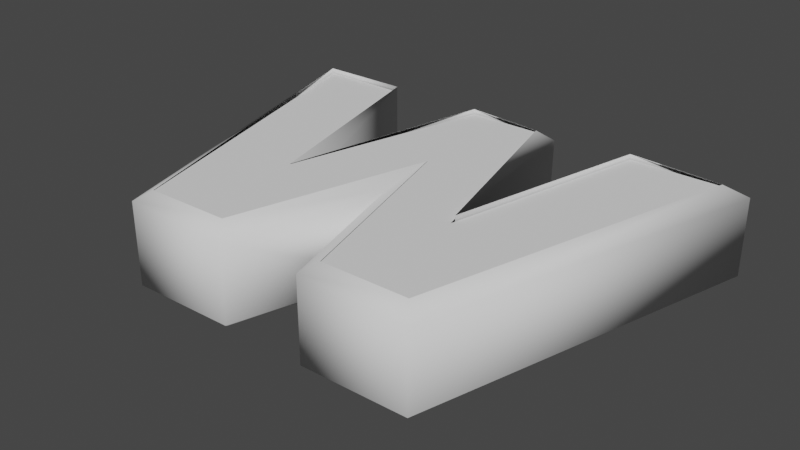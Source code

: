# Source: power.blend  (saved by Blender 3.6.14; exported with 4.5.12 LTS)
import bpy
from mathutils import Matrix  # noqa: F401  (used for matrix-valued properties, if any)

bpy.ops.wm.read_factory_settings(use_empty=True)
scene = bpy.context.scene
scene.name = 'Scene'

# ---- collections
col_collection = bpy.data.collections.new('Collection'); scene.collection.children.link(col_collection)

# ---- world
world_world = bpy.data.worlds.new('World'); scene.world = world_world
world_world.use_nodes = True; world_world.node_tree.nodes.clear()
_N = world_world.node_tree.nodes; _L = world_world.node_tree.links
n0 = _N.new('ShaderNodeOutputWorld'); n0.name = 'World Output'; n0.location = (300, 300)
n1 = _N.new('ShaderNodeBackground'); n1.name = 'Background'; n1.location = (10, 300)
n1.inputs[0].default_value = (0.05088, 0.05088, 0.05088, 1.0)
_L.new(n1.outputs[0], n0.inputs[0])
n0.is_active_output = True
world_world.color = (0.05088, 0.05088, 0.05088)
world_world.use_sun_shadow = False
world_world.sun_shadow_jitter_overblur = 0.0

# ---- meshes
me_text = bpy.data.meshes.new('Text')
me_text.from_pydata([(-0.06538, 0.3576, 0.09), (0.0674, 0.3576, 0.09), (0.167, -0.01585, 0.09), (0.2541, 0.3576, 0.09), (0.4159, 0.3576, 0.09), (0.2583, -0.2233, 0.09), (0.1006, -0.2233, 0.09), (0.00101, 0.1377, 0.09), (-0.09857, -0.2233, 0.09), (-0.2563, -0.2233, 0.09), (-0.4139, 0.3576, 0.09), (-0.2521, 0.3576, 0.09), (-0.165, -0.01585, 0.09), (-0.06538, 0.3576, -0.09), (0.0674, 0.3576, -0.09), (0.167, -0.01585, -0.09), (0.2541, 0.3576, -0.09), (0.4159, 0.3576, -0.09), (0.2583, -0.2233, -0.09), (0.1006, -0.2233, -0.09), (0.00101, 0.1377, -0.09), (-0.09857, -0.2233, -0.09), (-0.2563, -0.2233, -0.09), (-0.4139, 0.3576, -0.09), (-0.2521, 0.3576, -0.09), (-0.165, -0.01585, -0.09), (-0.06538, 0.3576, -0.09), (-0.0725, 0.3669, -0.08853), (-0.07893, 0.3752, -0.08427), (-0.08403, 0.3819, -0.07763), (-0.0873, 0.3861, -0.06927), (-0.08843, 0.3876, -0.06), (-0.08843, 0.3876, 0.06), (-0.0873, 0.3861, 0.06927), (-0.08403, 0.3819, 0.07763), (-0.07893, 0.3752, 0.08427), (-0.0725, 0.3669, 0.08853), (-0.06538, 0.3576, 0.09), (0.0674, 0.3576, -0.09), (0.07452, 0.3669, -0.08853), (0.08095, 0.3752, -0.08427), (0.08605, 0.3819, -0.07763), (0.08932, 0.3861, -0.06927), (0.09045, 0.3876, -0.06), (0.09045, 0.3876, 0.06), (0.08932, 0.3861, 0.06927), (0.08605, 0.3819, 0.07763), (0.08095, 0.3752, 0.08427), (0.07452, 0.3669, 0.08853), (0.0674, 0.3576, 0.09), (0.167, -0.01585, -0.09), (0.1664, 0.02237, -0.08853), (0.1658, 0.05686, -0.08427), (0.1654, 0.08423, -0.07763), (0.1651, 0.1018, -0.06927), (0.165, 0.1079, -0.06), (0.165, 0.1079, 0.06), (0.1651, 0.1018, 0.06927), (0.1654, 0.08423, 0.07763), (0.1658, 0.05686, 0.08427), (0.1664, 0.02237, 0.08853), (0.167, -0.01585, 0.09), (0.2541, 0.3576, -0.09), (0.2468, 0.3669, -0.08853), (0.2401, 0.3752, -0.08427), (0.2349, 0.3819, -0.07763), (0.2315, 0.3861, -0.06927), (0.2303, 0.3876, -0.06), (0.2303, 0.3876, 0.06), (0.2315, 0.3861, 0.06927), (0.2349, 0.3819, 0.07763), (0.2401, 0.3752, 0.08427), (0.2468, 0.3669, 0.08853), (0.2541, 0.3576, 0.09), (0.4159, 0.3576, -0.09), (0.4281, 0.3669, -0.08853), (0.439, 0.3752, -0.08427), (0.4477, 0.3819, -0.07763), (0.4533, 0.3861, -0.06927), (0.4552, 0.3876, -0.06), (0.4552, 0.3876, 0.06), (0.4533, 0.3861, 0.06927), (0.4477, 0.3819, 0.07763), (0.439, 0.3752, 0.08427), (0.4281, 0.3669, 0.08853), (0.4159, 0.3576, 0.09), (0.2583, -0.2233, -0.09), (0.2654, -0.2326, -0.08853), (0.2718, -0.241, -0.08427), (0.2768, -0.2476, -0.07763), (0.2801, -0.2519, -0.06927), (0.2812, -0.2533, -0.06), (0.2812, -0.2533, 0.06), (0.2801, -0.2519, 0.06927), (0.2768, -0.2476, 0.07763), (0.2718, -0.241, 0.08427), (0.2654, -0.2326, 0.08853), (0.2583, -0.2233, 0.09), (0.1006, -0.2233, -0.09), (0.09354, -0.2326, -0.08853), (0.08717, -0.241, -0.08427), (0.08211, -0.2476, -0.07763), (0.07887, -0.2519, -0.06927), (0.07775, -0.2533, -0.06), (0.07775, -0.2533, 0.06), (0.07887, -0.2519, 0.06927), (0.08211, -0.2476, 0.07763), (0.08717, -0.241, 0.08427), (0.09354, -0.2326, 0.08853), (0.1006, -0.2233, 0.09), (0.00101, 0.1377, -0.09), (0.00101, 0.1028, -0.08853), (0.00101, 0.07136, -0.08427), (0.00101, 0.04641, -0.07763), (0.00101, 0.03038, -0.06927), (0.00101, 0.02486, -0.06), (0.00101, 0.02486, 0.06), (0.00101, 0.03038, 0.06927), (0.00101, 0.04641, 0.07763), (0.00101, 0.07136, 0.08427), (0.00101, 0.1028, 0.08853), (0.00101, 0.1377, 0.09), (-0.09857, -0.2233, -0.09), (-0.09152, -0.2326, -0.08853), (-0.08515, -0.241, -0.08427), (-0.08009, -0.2476, -0.07763), (-0.07685, -0.2519, -0.06927), (-0.07573, -0.2533, -0.06), (-0.07573, -0.2533, 0.06), (-0.07685, -0.2519, 0.06927), (-0.08009, -0.2476, 0.07763), (-0.08515, -0.241, 0.08427), (-0.09152, -0.2326, 0.08853), (-0.09857, -0.2233, 0.09), (-0.2563, -0.2233, -0.09), (-0.2633, -0.2326, -0.08853), (-0.2697, -0.241, -0.08427), (-0.2748, -0.2476, -0.07763), (-0.2781, -0.2519, -0.06927), (-0.2792, -0.2533, -0.06), (-0.2792, -0.2533, 0.06), (-0.2781, -0.2519, 0.06927), (-0.2748, -0.2476, 0.07763), (-0.2697, -0.241, 0.08427), (-0.2633, -0.2326, 0.08853), (-0.2563, -0.2233, 0.09), (-0.4139, 0.3576, -0.09), (-0.426, 0.3669, -0.08853), (-0.437, 0.3752, -0.08427), (-0.4457, 0.3819, -0.07763), (-0.4512, 0.3861, -0.06927), (-0.4532, 0.3876, -0.06), (-0.4532, 0.3876, 0.06), (-0.4512, 0.3861, 0.06927), (-0.4457, 0.3819, 0.07763), (-0.437, 0.3752, 0.08427), (-0.426, 0.3669, 0.08853), (-0.4139, 0.3576, 0.09), (-0.2521, 0.3576, -0.09), (-0.2447, 0.3669, -0.08853), (-0.2381, 0.3752, -0.08427), (-0.2328, 0.3819, -0.07763), (-0.2295, 0.3861, -0.06927), (-0.2283, 0.3876, -0.06), (-0.2283, 0.3876, 0.06), (-0.2295, 0.3861, 0.06927), (-0.2328, 0.3819, 0.07763), (-0.2381, 0.3752, 0.08427), (-0.2447, 0.3669, 0.08853), (-0.2521, 0.3576, 0.09), (-0.165, -0.01585, -0.09), (-0.1644, 0.02237, -0.08853), (-0.1638, 0.05686, -0.08427), (-0.1634, 0.08423, -0.07763), (-0.1631, 0.1018, -0.06927), (-0.163, 0.1079, -0.06), (-0.163, 0.1079, 0.06), (-0.1631, 0.1018, 0.06927), (-0.1634, 0.08423, 0.07763), (-0.1638, 0.05686, 0.08427), (-0.1644, 0.02237, 0.08853), (-0.165, -0.01585, 0.09)], [], [(9, 11, 10), (9, 12, 11), (12, 1, 0), (12, 7, 1), (7, 2, 1), (2, 4, 3), (2, 5, 4), (12, 8, 7), (6, 2, 7), (9, 8, 12), (6, 5, 2), (22, 23, 24), (22, 24, 25), (25, 13, 14), (25, 14, 20), (20, 14, 15), (15, 16, 17), (15, 17, 18), (25, 20, 21), (19, 20, 15), (22, 25, 21), (19, 15, 18), (27, 39, 38, 26), (28, 40, 39, 27), (29, 41, 40, 28), (30, 42, 41, 29), (31, 43, 42, 30), (32, 44, 43, 31), (33, 45, 44, 32), (34, 46, 45, 33), (35, 47, 46, 34), (36, 48, 47, 35), (37, 49, 48, 36), (39, 51, 50, 38), (40, 52, 51, 39), (41, 53, 52, 40), (42, 54, 53, 41), (43, 55, 54, 42), (44, 56, 55, 43), (45, 57, 56, 44), (46, 58, 57, 45), (47, 59, 58, 46), (48, 60, 59, 47), (49, 61, 60, 48), (51, 63, 62, 50), (52, 64, 63, 51), (53, 65, 64, 52), (54, 66, 65, 53), (55, 67, 66, 54), (56, 68, 67, 55), (57, 69, 68, 56), (58, 70, 69, 57), (59, 71, 70, 58), (60, 72, 71, 59), (61, 73, 72, 60), (63, 75, 74, 62), (64, 76, 75, 63), (65, 77, 76, 64), (66, 78, 77, 65), (67, 79, 78, 66), (68, 80, 79, 67), (69, 81, 80, 68), (70, 82, 81, 69), (71, 83, 82, 70), (72, 84, 83, 71), (73, 85, 84, 72), (75, 87, 86, 74), (76, 88, 87, 75), (77, 89, 88, 76), (78, 90, 89, 77), (79, 91, 90, 78), (80, 92, 91, 79), (81, 93, 92, 80), (82, 94, 93, 81), (83, 95, 94, 82), (84, 96, 95, 83), (85, 97, 96, 84), (87, 99, 98, 86), (88, 100, 99, 87), (89, 101, 100, 88), (90, 102, 101, 89), (91, 103, 102, 90), (92, 104, 103, 91), (93, 105, 104, 92), (94, 106, 105, 93), (95, 107, 106, 94), (96, 108, 107, 95), (97, 109, 108, 96), (99, 111, 110, 98), (100, 112, 111, 99), (101, 113, 112, 100), (102, 114, 113, 101), (103, 115, 114, 102), (104, 116, 115, 103), (105, 117, 116, 104), (106, 118, 117, 105), (107, 119, 118, 106), (108, 120, 119, 107), (109, 121, 120, 108), (111, 123, 122, 110), (112, 124, 123, 111), (113, 125, 124, 112), (114, 126, 125, 113), (115, 127, 126, 114), (116, 128, 127, 115), (117, 129, 128, 116), (118, 130, 129, 117), (119, 131, 130, 118), (120, 132, 131, 119), (121, 133, 132, 120), (123, 135, 134, 122), (124, 136, 135, 123), (125, 137, 136, 124), (126, 138, 137, 125), (127, 139, 138, 126), (128, 140, 139, 127), (129, 141, 140, 128), (130, 142, 141, 129), (131, 143, 142, 130), (132, 144, 143, 131), (133, 145, 144, 132), (135, 147, 146, 134), (136, 148, 147, 135), (137, 149, 148, 136), (138, 150, 149, 137), (139, 151, 150, 138), (140, 152, 151, 139), (141, 153, 152, 140), (142, 154, 153, 141), (143, 155, 154, 142), (144, 156, 155, 143), (145, 157, 156, 144), (147, 159, 158, 146), (148, 160, 159, 147), (149, 161, 160, 148), (150, 162, 161, 149), (151, 163, 162, 150), (152, 164, 163, 151), (153, 165, 164, 152), (154, 166, 165, 153), (155, 167, 166, 154), (156, 168, 167, 155), (157, 169, 168, 156), (159, 171, 170, 158), (160, 172, 171, 159), (161, 173, 172, 160), (162, 174, 173, 161), (163, 175, 174, 162), (164, 176, 175, 163), (165, 177, 176, 164), (166, 178, 177, 165), (167, 179, 178, 166), (168, 180, 179, 167), (169, 181, 180, 168), (171, 27, 26, 170), (172, 28, 27, 171), (173, 29, 28, 172), (174, 30, 29, 173), (175, 31, 30, 174), (176, 32, 31, 175), (177, 33, 32, 176), (178, 34, 33, 177), (179, 35, 34, 178), (180, 36, 35, 179), (181, 37, 36, 180)])
me_text.polygons.foreach_set('use_smooth', [0, 0, 0, 0, 0, 0, 0, 0, 0, 0, 0, 0, 0, 0, 0, 0, 0, 0, 0, 0, 0, 0, 1, 1, 1, 1, 1, 1, 1, 1, 1, 1, 1, 1, 1, 1, 1, 1, 1, 1, 1, 1, 1, 1, 1, 1, 1, 1, 1, 1, 1, 1, 1, 1, 1, 1, 1, 1, 1, 1, 1, 1, 1, 1, 1, 1, 1, 1, 1, 1, 1, 1, 1, 1, 1, 1, 1, 1, 1, 1, 1, 1, 1, 1, 1, 1, 1, 1, 1, 1, 1, 1, 1, 1, 1, 1, 1, 1, 1, 1, 1, 1, 1, 1, 1, 1, 1, 1, 1, 1, 1, 1, 1, 1, 1, 1, 1, 1, 1, 1, 1, 1, 1, 1, 1, 1, 1, 1, 1, 1, 1, 1, 1, 1, 1, 1, 1, 1, 1, 1, 1, 1, 1, 1, 1, 1, 1, 1, 1, 1, 1, 1, 1, 1, 1, 1, 1, 1, 1, 1, 1, 1, 1, 1, 1])
_uv = me_text.uv_layers.new(name='UVMap')
_uv.uv.foreach_set('vector', [0.75, 0.0, 0.9167, 0.0, 0.8333, 0.0, 0.75, 0.0, 1.0, 0.0, 0.9167, 0.0, 1.0, 0.0, 0.08333, 0.0, 0.0, 0.0, 1.0, 0.0, 0.5833, 0.0, 0.08333, 0.0, 0.5833, 0.0, 0.1667, 0.0, 0.08333, 0.0, 0.1667, 0.0, 0.3333, 0.0, 0.25, 0.0, 0.1667, 0.0, 0.4167, 0.0, 0.3333, 0.0, 1.0, 0.0, 0.6667, 0.0, 0.5833, 0.0, 0.5, 0.0, 0.1667, 0.0, 0.5833, 0.0, 0.75, 0.0, 0.6667, 0.0, 1.0, 0.0, 0.5, 0.0, 0.4167, 0.0, 0.1667, 0.0, 0.75, 0.0, 0.8333, 0.0, 0.9167, 0.0, 0.75, 0.0, 0.9167, 0.0, 1.0, 0.0, 1.0, 0.0, 0.0, 0.0, 0.08333, 0.0, 1.0, 0.0, 0.08333, 0.0, 0.5833, 0.0, 0.5833, 0.0, 0.08333, 0.0, 0.1667, 0.0, 0.1667, 0.0, 0.25, 0.0, 0.3333, 0.0, 0.1667, 0.0, 0.3333, 0.0, 0.4167, 0.0, 1.0, 0.0, 0.5833, 0.0, 0.6667, 0.0, 0.5, 0.0, 0.5833, 0.0, 0.1667, 0.0, 0.75, 0.0, 1.0, 0.0, 0.6667, 0.0, 0.5, 0.0, 0.1667, 0.0, 0.4167, 0.0, 0.0, 0.09091, 0.07692, 0.09091, 0.07692, 0.0, 0.0, 0.0, 0.0, 0.1818, 0.07692, 0.1818, 0.07692, 0.09091, 0.0, 0.09091, 0.0, 0.2727, 0.07692, 0.2727, 0.07692, 0.1818, 0.0, 0.1818, 0.0, 0.3636, 0.07692, 0.3636, 0.07692, 0.2727, 0.0, 0.2727, 0.0, 0.4545, 0.07692, 0.4545, 0.07692, 0.3636, 0.0, 0.3636, 0.0, 0.5455, 0.07692, 0.5455, 0.07692, 0.4545, 0.0, 0.4545, 0.0, 0.6364, 0.07692, 0.6364, 0.07692, 0.5455, 0.0, 0.5455, 0.0, 0.7273, 0.07692, 0.7273, 0.07692, 0.6364, 0.0, 0.6364, 0.0, 0.8182, 0.07692, 0.8182, 0.07692, 0.7273, 0.0, 0.7273, 0.0, 0.9091, 0.07692, 0.9091, 0.07692, 0.8182, 0.0, 0.8182, 0.0, 1.0, 0.07692, 1.0, 0.07692, 0.9091, 0.0, 0.9091, 0.07692, 0.09091, 0.1538, 0.09091, 0.1538, 0.0, 0.07692, 0.0, 0.07692, 0.1818, 0.1538, 0.1818, 0.1538, 0.09091, 0.07692, 0.09091, 0.07692, 0.2727, 0.1538, 0.2727, 0.1538, 0.1818, 0.07692, 0.1818, 0.07692, 0.3636, 0.1538, 0.3636, 0.1538, 0.2727, 0.07692, 0.2727, 0.07692, 0.4545, 0.1538, 0.4545, 0.1538, 0.3636, 0.07692, 0.3636, 0.07692, 0.5455, 0.1538, 0.5455, 0.1538, 0.4545, 0.07692, 0.4545, 0.07692, 0.6364, 0.1538, 0.6364, 0.1538, 0.5455, 0.07692, 0.5455, 0.07692, 0.7273, 0.1538, 0.7273, 0.1538, 0.6364, 0.07692, 0.6364, 0.07692, 0.8182, 0.1538, 0.8182, 0.1538, 0.7273, 0.07692, 0.7273, 0.07692, 0.9091, 0.1538, 0.9091, 0.1538, 0.8182, 0.07692, 0.8182, 0.07692, 1.0, 0.1538, 1.0, 0.1538, 0.9091, 0.07692, 0.9091, 0.1538, 0.09091, 0.2308, 0.09091, 0.2308, 0.0, 0.1538, 0.0, 0.1538, 0.1818, 0.2308, 0.1818, 0.2308, 0.09091, 0.1538, 0.09091, 0.1538, 0.2727, 0.2308, 0.2727, 0.2308, 0.1818, 0.1538, 0.1818, 0.1538, 0.3636, 0.2308, 0.3636, 0.2308, 0.2727, 0.1538, 0.2727, 0.1538, 0.4545, 0.2308, 0.4545, 0.2308, 0.3636, 0.1538, 0.3636, 0.1538, 0.5455, 0.2308, 0.5455, 0.2308, 0.4545, 0.1538, 0.4545, 0.1538, 0.6364, 0.2308, 0.6364, 0.2308, 0.5455, 0.1538, 0.5455, 0.1538, 0.7273, 0.2308, 0.7273, 0.2308, 0.6364, 0.1538, 0.6364, 0.1538, 0.8182, 0.2308, 0.8182, 0.2308, 0.7273, 0.1538, 0.7273, 0.1538, 0.9091, 0.2308, 0.9091, 0.2308, 0.8182, 0.1538, 0.8182, 0.1538, 1.0, 0.2308, 1.0, 0.2308, 0.9091, 0.1538, 0.9091, 0.2308, 0.09091, 0.3077, 0.09091, 0.3077, 0.0, 0.2308, 0.0, 0.2308, 0.1818, 0.3077, 0.1818, 0.3077, 0.09091, 0.2308, 0.09091, 0.2308, 0.2727, 0.3077, 0.2727, 0.3077, 0.1818, 0.2308, 0.1818, 0.2308, 0.3636, 0.3077, 0.3636, 0.3077, 0.2727, 0.2308, 0.2727, 0.2308, 0.4545, 0.3077, 0.4545, 0.3077, 0.3636, 0.2308, 0.3636, 0.2308, 0.5455, 0.3077, 0.5455, 0.3077, 0.4545, 0.2308, 0.4545, 0.2308, 0.6364, 0.3077, 0.6364, 0.3077, 0.5455, 0.2308, 0.5455, 0.2308, 0.7273, 0.3077, 0.7273, 0.3077, 0.6364, 0.2308, 0.6364, 0.2308, 0.8182, 0.3077, 0.8182, 0.3077, 0.7273, 0.2308, 0.7273, 0.2308, 0.9091, 0.3077, 0.9091, 0.3077, 0.8182, 0.2308, 0.8182, 0.2308, 1.0, 0.3077, 1.0, 0.3077, 0.9091, 0.2308, 0.9091, 0.3077, 0.09091, 0.3846, 0.09091, 0.3846, 0.0, 0.3077, 0.0, 0.3077, 0.1818, 0.3846, 0.1818, 0.3846, 0.09091, 0.3077, 0.09091, 0.3077, 0.2727, 0.3846, 0.2727, 0.3846, 0.1818, 0.3077, 0.1818, 0.3077, 0.3636, 0.3846, 0.3636, 0.3846, 0.2727, 0.3077, 0.2727, 0.3077, 0.4545, 0.3846, 0.4545, 0.3846, 0.3636, 0.3077, 0.3636, 0.3077, 0.5455, 0.3846, 0.5455, 0.3846, 0.4545, 0.3077, 0.4545, 0.3077, 0.6364, 0.3846, 0.6364, 0.3846, 0.5455, 0.3077, 0.5455, 0.3077, 0.7273, 0.3846, 0.7273, 0.3846, 0.6364, 0.3077, 0.6364, 0.3077, 0.8182, 0.3846, 0.8182, 0.3846, 0.7273, 0.3077, 0.7273, 0.3077, 0.9091, 0.3846, 0.9091, 0.3846, 0.8182, 0.3077, 0.8182, 0.3077, 1.0, 0.3846, 1.0, 0.3846, 0.9091, 0.3077, 0.9091, 0.3846, 0.09091, 0.4615, 0.09091, 0.4615, 0.0, 0.3846, 0.0, 0.3846, 0.1818, 0.4615, 0.1818, 0.4615, 0.09091, 0.3846, 0.09091, 0.3846, 0.2727, 0.4615, 0.2727, 0.4615, 0.1818, 0.3846, 0.1818, 0.3846, 0.3636, 0.4615, 0.3636, 0.4615, 0.2727, 0.3846, 0.2727, 0.3846, 0.4545, 0.4615, 0.4545, 0.4615, 0.3636, 0.3846, 0.3636, 0.3846, 0.5455, 0.4615, 0.5455, 0.4615, 0.4545, 0.3846, 0.4545, 0.3846, 0.6364, 0.4615, 0.6364, 0.4615, 0.5455, 0.3846, 0.5455, 0.3846, 0.7273, 0.4615, 0.7273, 0.4615, 0.6364, 0.3846, 0.6364, 0.3846, 0.8182, 0.4615, 0.8182, 0.4615, 0.7273, 0.3846, 0.7273, 0.3846, 0.9091, 0.4615, 0.9091, 0.4615, 0.8182, 0.3846, 0.8182, 0.3846, 1.0, 0.4615, 1.0, 0.4615, 0.9091, 0.3846, 0.9091, 0.4615, 0.09091, 0.5385, 0.09091, 0.5385, 0.0, 0.4615, 0.0, 0.4615, 0.1818, 0.5385, 0.1818, 0.5385, 0.09091, 0.4615, 0.09091, 0.4615, 0.2727, 0.5385, 0.2727, 0.5385, 0.1818, 0.4615, 0.1818, 0.4615, 0.3636, 0.5385, 0.3636, 0.5385, 0.2727, 0.4615, 0.2727, 0.4615, 0.4545, 0.5385, 0.4545, 0.5385, 0.3636, 0.4615, 0.3636, 0.4615, 0.5455, 0.5385, 0.5455, 0.5385, 0.4545, 0.4615, 0.4545, 0.4615, 0.6364, 0.5385, 0.6364, 0.5385, 0.5455, 0.4615, 0.5455, 0.4615, 0.7273, 0.5385, 0.7273, 0.5385, 0.6364, 0.4615, 0.6364, 0.4615, 0.8182, 0.5385, 0.8182, 0.5385, 0.7273, 0.4615, 0.7273, 0.4615, 0.9091, 0.5385, 0.9091, 0.5385, 0.8182, 0.4615, 0.8182, 0.4615, 1.0, 0.5385, 1.0, 0.5385, 0.9091, 0.4615, 0.9091, 0.5385, 0.09091, 0.6154, 0.09091, 0.6154, 0.0, 0.5385, 0.0, 0.5385, 0.1818, 0.6154, 0.1818, 0.6154, 0.09091, 0.5385, 0.09091, 0.5385, 0.2727, 0.6154, 0.2727, 0.6154, 0.1818, 0.5385, 0.1818, 0.5385, 0.3636, 0.6154, 0.3636, 0.6154, 0.2727, 0.5385, 0.2727, 0.5385, 0.4545, 0.6154, 0.4545, 0.6154, 0.3636, 0.5385, 0.3636, 0.5385, 0.5455, 0.6154, 0.5455, 0.6154, 0.4545, 0.5385, 0.4545, 0.5385, 0.6364, 0.6154, 0.6364, 0.6154, 0.5455, 0.5385, 0.5455, 0.5385, 0.7273, 0.6154, 0.7273, 0.6154, 0.6364, 0.5385, 0.6364, 0.5385, 0.8182, 0.6154, 0.8182, 0.6154, 0.7273, 0.5385, 0.7273, 0.5385, 0.9091, 0.6154, 0.9091, 0.6154, 0.8182, 0.5385, 0.8182, 0.5385, 1.0, 0.6154, 1.0, 0.6154, 0.9091, 0.5385, 0.9091, 0.6154, 0.09091, 0.6923, 0.09091, 0.6923, 0.0, 0.6154, 0.0, 0.6154, 0.1818, 0.6923, 0.1818, 0.6923, 0.09091, 0.6154, 0.09091, 0.6154, 0.2727, 0.6923, 0.2727, 0.6923, 0.1818, 0.6154, 0.1818, 0.6154, 0.3636, 0.6923, 0.3636, 0.6923, 0.2727, 0.6154, 0.2727, 0.6154, 0.4545, 0.6923, 0.4545, 0.6923, 0.3636, 0.6154, 0.3636, 0.6154, 0.5455, 0.6923, 0.5455, 0.6923, 0.4545, 0.6154, 0.4545, 0.6154, 0.6364, 0.6923, 0.6364, 0.6923, 0.5455, 0.6154, 0.5455, 0.6154, 0.7273, 0.6923, 0.7273, 0.6923, 0.6364, 0.6154, 0.6364, 0.6154, 0.8182, 0.6923, 0.8182, 0.6923, 0.7273, 0.6154, 0.7273, 0.6154, 0.9091, 0.6923, 0.9091, 0.6923, 0.8182, 0.6154, 0.8182, 0.6154, 1.0, 0.6923, 1.0, 0.6923, 0.9091, 0.6154, 0.9091, 0.6923, 0.09091, 0.7692, 0.09091, 0.7692, 0.0, 0.6923, 0.0, 0.6923, 0.1818, 0.7692, 0.1818, 0.7692, 0.09091, 0.6923, 0.09091, 0.6923, 0.2727, 0.7692, 0.2727, 0.7692, 0.1818, 0.6923, 0.1818, 0.6923, 0.3636, 0.7692, 0.3636, 0.7692, 0.2727, 0.6923, 0.2727, 0.6923, 0.4545, 0.7692, 0.4545, 0.7692, 0.3636, 0.6923, 0.3636, 0.6923, 0.5455, 0.7692, 0.5455, 0.7692, 0.4545, 0.6923, 0.4545, 0.6923, 0.6364, 0.7692, 0.6364, 0.7692, 0.5455, 0.6923, 0.5455, 0.6923, 0.7273, 0.7692, 0.7273, 0.7692, 0.6364, 0.6923, 0.6364, 0.6923, 0.8182, 0.7692, 0.8182, 0.7692, 0.7273, 0.6923, 0.7273, 0.6923, 0.9091, 0.7692, 0.9091, 0.7692, 0.8182, 0.6923, 0.8182, 0.6923, 1.0, 0.7692, 1.0, 0.7692, 0.9091, 0.6923, 0.9091, 0.7692, 0.09091, 0.8462, 0.09091, 0.8462, 0.0, 0.7692, 0.0, 0.7692, 0.1818, 0.8462, 0.1818, 0.8462, 0.09091, 0.7692, 0.09091, 0.7692, 0.2727, 0.8462, 0.2727, 0.8462, 0.1818, 0.7692, 0.1818, 0.7692, 0.3636, 0.8462, 0.3636, 0.8462, 0.2727, 0.7692, 0.2727, 0.7692, 0.4545, 0.8462, 0.4545, 0.8462, 0.3636, 0.7692, 0.3636, 0.7692, 0.5455, 0.8462, 0.5455, 0.8462, 0.4545, 0.7692, 0.4545, 0.7692, 0.6364, 0.8462, 0.6364, 0.8462, 0.5455, 0.7692, 0.5455, 0.7692, 0.7273, 0.8462, 0.7273, 0.8462, 0.6364, 0.7692, 0.6364, 0.7692, 0.8182, 0.8462, 0.8182, 0.8462, 0.7273, 0.7692, 0.7273, 0.7692, 0.9091, 0.8462, 0.9091, 0.8462, 0.8182, 0.7692, 0.8182, 0.7692, 1.0, 0.8462, 1.0, 0.8462, 0.9091, 0.7692, 0.9091, 0.8462, 0.09091, 0.9231, 0.09091, 0.9231, 0.0, 0.8462, 0.0, 0.8462, 0.1818, 0.9231, 0.1818, 0.9231, 0.09091, 0.8462, 0.09091, 0.8462, 0.2727, 0.9231, 0.2727, 0.9231, 0.1818, 0.8462, 0.1818, 0.8462, 0.3636, 0.9231, 0.3636, 0.9231, 0.2727, 0.8462, 0.2727, 0.8462, 0.4545, 0.9231, 0.4545, 0.9231, 0.3636, 0.8462, 0.3636, 0.8462, 0.5455, 0.9231, 0.5455, 0.9231, 0.4545, 0.8462, 0.4545, 0.8462, 0.6364, 0.9231, 0.6364, 0.9231, 0.5455, 0.8462, 0.5455, 0.8462, 0.7273, 0.9231, 0.7273, 0.9231, 0.6364, 0.8462, 0.6364, 0.8462, 0.8182, 0.9231, 0.8182, 0.9231, 0.7273, 0.8462, 0.7273, 0.8462, 0.9091, 0.9231, 0.9091, 0.9231, 0.8182, 0.8462, 0.8182, 0.8462, 1.0, 0.9231, 1.0, 0.9231, 0.9091, 0.8462, 0.9091, 0.9231, 0.09091, 1.0, 0.09091, 1.0, 0.0, 0.9231, 0.0, 0.9231, 0.1818, 1.0, 0.1818, 1.0, 0.09091, 0.9231, 0.09091, 0.9231, 0.2727, 1.0, 0.2727, 1.0, 0.1818, 0.9231, 0.1818, 0.9231, 0.3636, 1.0, 0.3636, 1.0, 0.2727, 0.9231, 0.2727, 0.9231, 0.4545, 1.0, 0.4545, 1.0, 0.3636, 0.9231, 0.3636, 0.9231, 0.5455, 1.0, 0.5455, 1.0, 0.4545, 0.9231, 0.4545, 0.9231, 0.6364, 1.0, 0.6364, 1.0, 0.5455, 0.9231, 0.5455, 0.9231, 0.7273, 1.0, 0.7273, 1.0, 0.6364, 0.9231, 0.6364, 0.9231, 0.8182, 1.0, 0.8182, 1.0, 0.7273, 0.9231, 0.7273, 0.9231, 0.9091, 1.0, 0.9091, 1.0, 0.8182, 0.9231, 0.8182, 0.9231, 1.0, 1.0, 1.0, 1.0, 0.9091, 0.9231, 0.9091])
me_text.auto_texspace = False
me_text.update()

# ---- objects
ob_text = bpy.data.objects.new('Text', me_text)

# ---- transforms, parenting, visibility, modifiers, constraints
ob_text.location = (0.0, 0.0, 0.0)
_m = ob_text.modifiers.new('Decimate', 'DECIMATE')
_m.ratio = 0.2537

# ---- collection membership
col_collection.objects.link(ob_text)

# ---- scene / render settings (as saved in the file)
scene.frame_start = 1; scene.frame_end = 250; scene.frame_set(1)
scene.render.engine = 'BLENDER_EEVEE_NEXT'
scene.cycles.sampling_pattern = 'TABULATED_SOBOL'
scene.view_settings.view_transform = 'Filmic'
bpy.context.view_layer.update()

# ---- added for rendering (the .blend has no active camera and no usable light): camera, sun
cam_auto = bpy.data.cameras.new('AutoCamera')
cam_auto.lens = 50.0
cam_auto.sensor_width = 36.0
cam_auto.clip_end = 1000.0
ob_auto_camera = bpy.data.objects.new('AutoCamera', cam_auto)
scene.collection.objects.link(ob_auto_camera)
ob_auto_camera.location = (1.03963, -1.17922, 0.830899)
ob_auto_camera.rotation_euler = (1.09748, -7.21219e-08, 0.694738)
scene.camera = ob_auto_camera
light_auto_sun = bpy.data.lights.new('AutoSun', 'SUN')
light_auto_sun.energy = 3.0
light_auto_sun.angle = 0.0523599
ob_auto_sun = bpy.data.objects.new('AutoSun', light_auto_sun)
scene.collection.objects.link(ob_auto_sun)
ob_auto_sun.rotation_euler = (0.872665, 0.174533, 0.523599)
bpy.context.view_layer.update()

